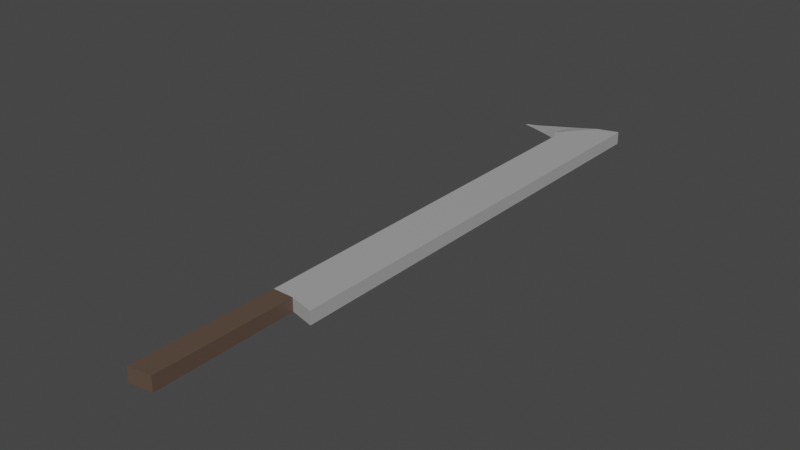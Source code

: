 # Source: SugarcaneMachete.blend  (saved by Blender 2.82.7; exported with 4.5.12 LTS)
import bpy
from mathutils import Matrix  # noqa: F401  (used for matrix-valued properties, if any)

bpy.ops.wm.read_factory_settings(use_empty=True)
scene = bpy.context.scene
scene.name = 'Scene'

# ---- collections
col_collection = bpy.data.collections.new('Collection'); scene.collection.children.link(col_collection)

# ---- materials (node trees are filled in below, after node groups)
mat_material_001 = bpy.data.materials.new('Material.001')
mat_material_001.use_backface_culling = True
mat_material_001.use_transparent_shadow = False
mat_material_001.diffuse_color = (0.107, 0.08777, 0.07776, 1.0)
mat_material_002 = bpy.data.materials.new('Material.002')
mat_material_002.use_transparent_shadow = False
mat_material_002.diffuse_color = (0.3864, 0.3864, 0.3864, 1.0)

# ---- material node trees
mat_material_001.use_nodes = True; mat_material_001.node_tree.nodes.clear()
_N = mat_material_001.node_tree.nodes; _L = mat_material_001.node_tree.links
n0 = _N.new('ShaderNodeOutputMaterial'); n0.name = 'Material Output'; n0.location = (300, 300)
n1 = _N.new('ShaderNodeBsdfPrincipled'); n1.name = 'Principled BSDF'; n1.location = (10, 300)
n1.distribution = 'GGX'
n1.subsurface_method = 'BURLEY'
n1.inputs[0].default_value = (0.107, 0.07036, 0.05127, 1.0)
n1.inputs[3].default_value = 1.45
n1.inputs[27].default_value = (0.0, 0.0, 0.0, 1.0)
n1.inputs[28].default_value = 1.0
_L.new(n1.outputs[0], n0.inputs[0])
n0.is_active_output = True
mat_material_002.use_nodes = True; mat_material_002.node_tree.nodes.clear()
_N = mat_material_002.node_tree.nodes; _L = mat_material_002.node_tree.links
n0 = _N.new('ShaderNodeOutputMaterial'); n0.name = 'Material Output'; n0.location = (300, 300)
n1 = _N.new('ShaderNodeBsdfPrincipled'); n1.name = 'Principled BSDF'; n1.location = (10, 300)
n1.distribution = 'GGX'
n1.subsurface_method = 'BURLEY'
n1.inputs[0].default_value = (0.3864, 0.3864, 0.3864, 1.0)
n1.inputs[3].default_value = 1.45
n1.inputs[27].default_value = (0.0, 0.0, 0.0, 1.0)
n1.inputs[28].default_value = 1.0
_L.new(n1.outputs[0], n0.inputs[0])
n0.is_active_output = True

# ---- world
world_world = bpy.data.worlds.new('World'); scene.world = world_world
world_world.use_nodes = True; world_world.node_tree.nodes.clear()
_N = world_world.node_tree.nodes; _L = world_world.node_tree.links
n0 = _N.new('ShaderNodeOutputWorld'); n0.name = 'World Output'; n0.location = (300, 300)
n1 = _N.new('ShaderNodeBackground'); n1.name = 'Background'; n1.location = (10, 300)
n1.inputs[0].default_value = (0.05088, 0.05088, 0.05088, 1.0)
_L.new(n1.outputs[0], n0.inputs[0])
n0.is_active_output = True
world_world.color = (0.05088, 0.05088, 0.05088)
world_world.use_sun_shadow = False
world_world.sun_shadow_jitter_overblur = 0.0

# ---- meshes
me_cube_002 = bpy.data.meshes.new('Cube.002')
me_cube_002.from_pydata([(-0.9688, -0.2933, -13.91), (-0.9983, -0.2933, 5.034), (-0.9688, 0.2933, -13.91), (-0.9983, 0.2933, 5.034), (1.048, -0.2933, -14.18), (1.054, -0.2933, 6.691), (1.048, 0.2933, -14.18), (1.054, 0.2933, 6.691), (-0.9983, 2.662e-08, 5.034), (0.06071, 0.2933, 6.389), (1.054, 2.123e-08, 6.691), (0.06071, -0.2933, 6.389), (0.06071, 3.311e-08, 6.389), (-1.413, 2.939e-08, 5.047), (-1.413, 0.1899, 5.047), (-0.9665, -0.1899, 6.071), (-1.413, -0.1899, 5.047), (-0.9665, 0.1899, 6.071), (-0.9665, 2.775e-08, 6.071), (-2.01, 3.979e-08, 5.167), (-2.01, 0.1208, 5.167), (-1.722, -0.1208, 5.833), (-2.01, -0.1208, 5.167), (-1.722, 0.1208, 5.833), (-1.722, 3.808e-08, 5.833), (-2.458, 6.033e-08, 5.237), (-2.458, 0.07378, 5.237), (-2.282, -0.07378, 5.644), (-2.458, -0.07378, 5.237), (-2.282, 0.07378, 5.644), (-2.282, 5.929e-08, 5.644), (-2.811, 6.02e-08, 5.292), (-2.811, 0.03705, 5.292), (-2.722, -0.03705, 5.497), (-2.811, -0.03705, 5.292), (-2.722, 0.03705, 5.497), (-2.722, 5.968e-08, 5.497), (-3.21, 6.139e-08, 5.333), (-3.21, 0.01056, 5.333), (-3.185, -0.01056, 5.391), (-3.21, -0.01056, 5.333), (-3.185, 0.01056, 5.391), (-3.185, 6.124e-08, 5.391), (-0.9688, 2.717e-08, -13.91), (-0.03979, 0.2933, -13.91), (1.048, 2.717e-08, -14.18), (-0.03979, -0.2933, -13.91), (-0.03979, 2.717e-08, -13.91), (-0.9688, -0.2933, -13.91), (-0.9688, 0.2933, -13.91), (-0.9688, 2.717e-08, -13.91), (-0.03979, 0.2933, -13.91), (-0.03979, -0.2933, -13.91), (-0.03979, 2.717e-08, -13.91), (-0.9688, -0.2933, -13.91), (-0.9688, 0.2933, -13.91), (-0.9688, 2.717e-08, -13.91), (-0.03979, 0.2933, -13.91), (-0.03979, -0.2933, -13.91), (-0.03979, 2.717e-08, -13.91), (-1.049, 3.03e-08, -20.31), (-1.049, -0.3247, -20.31), (-0.03227, 0.3247, -20.15), (-1.049, 0.3247, -20.31), (-0.03227, -0.3247, -20.15), (-0.03227, 2.406e-08, -20.15), (-0.03333, -0.3203, -19.27), (-0.03333, 2.45e-08, -19.27), (-1.037, 0.3203, -19.41), (-1.037, 2.986e-08, -19.41), (-0.03333, 0.3203, -19.27), (-1.037, -0.3203, -19.41)], [], [(0, 1, 8, 3, 2, 43), (2, 3, 9, 7, 6, 44), (6, 7, 10, 5, 4, 45), (4, 5, 11, 1, 0, 46), (47, 45, 4, 46), (9, 3, 14, 17), (10, 12, 11, 5), (7, 9, 12, 10), (3, 8, 13, 14), (13, 16, 22, 19), (15, 18, 24, 21), (1, 11, 15, 16), (11, 12, 18, 15), (8, 1, 16, 13), (12, 9, 17, 18), (22, 21, 27, 28), (23, 20, 26, 29), (14, 13, 19, 20), (18, 17, 23, 24), (17, 14, 20, 23), (16, 15, 21, 22), (26, 25, 31, 32), (25, 28, 34, 31), (21, 24, 30, 27), (19, 22, 28, 25), (20, 19, 25, 26), (24, 23, 29, 30), (33, 36, 42, 39), (34, 33, 39, 40), (30, 29, 35, 36), (29, 26, 32, 35), (28, 27, 33, 34), (27, 30, 36, 33), (42, 37, 40, 39), (41, 38, 37, 42), (31, 34, 40, 37), (32, 31, 37, 38), (36, 35, 41, 42), (35, 32, 38, 41), (69, 68, 63, 60), (67, 66, 64, 65), (44, 6, 45, 47), (43, 47, 53, 50), (46, 0, 48, 52), (2, 44, 51, 49), (50, 53, 59, 56), (52, 48, 54, 58), (49, 51, 57, 55), (60, 65, 64, 61), (63, 62, 65, 60), (70, 67, 65, 62), (66, 71, 61, 64), (68, 70, 62, 63), (71, 69, 60, 61), (0, 43, 69, 71), (2, 44, 70, 68), (46, 0, 71, 66), (44, 47, 67, 70), (47, 46, 66, 67), (43, 2, 68, 69)])
me_cube_002.polygons.foreach_set('material_index', [1, 1, 1, 1, 1, 1, 1, 1, 1, 1, 1, 1, 1, 1, 1, 1, 1, 1, 1, 1, 1, 1, 1, 1, 1, 1, 1, 1, 1, 1, 1, 1, 1, 1, 1, 1, 1, 1, 1, 0, 0, 1, 1, 1, 1, 1, 1, 1, 0, 0, 0, 0, 0, 0, 0, 0, 0, 0, 0, 0])
_uv = me_cube_002.uv_layers.new(name='UVMap')
_uv.uv.foreach_set('vector', [0.375, 0.0, 0.625, 0.0, 0.625, 0.125, 0.625, 0.25, 0.375, 0.25, 0.375, 0.125, 0.375, 0.25, 0.625, 0.25, 0.625, 0.375, 0.625, 0.5, 0.375, 0.5, 0.375, 0.375, 0.375, 0.5, 0.625, 0.5, 0.625, 0.625, 0.625, 0.75, 0.375, 0.75, 0.375, 0.625, 0.375, 0.75, 0.625, 0.75, 0.625, 0.875, 0.625, 1.0, 0.375, 1.0, 0.375, 0.875, 0.25, 0.625, 0.375, 0.625, 0.375, 0.75, 0.25, 0.75, 0.625, 0.375, 0.625, 0.25, 0.625, 0.25, 0.625, 0.375, 0.625, 0.625, 0.75, 0.625, 0.75, 0.75, 0.625, 0.75, 0.625, 0.5, 0.75, 0.5, 0.75, 0.625, 0.625, 0.625, 0.625, 0.25, 0.625, 0.125, 0.625, 0.125, 0.625, 0.25, 0.625, 0.125, 0.625, 0.0, 0.625, 0.0, 0.625, 0.125, 0.75, 0.75, 0.75, 0.625, 0.75, 0.625, 0.75, 0.75, 0.625, 1.0, 0.625, 0.875, 0.625, 0.875, 0.625, 1.0, 0.75, 0.75, 0.75, 0.625, 0.75, 0.625, 0.75, 0.75, 0.625, 0.125, 0.625, 0.0, 0.625, 0.0, 0.625, 0.125, 0.75, 0.625, 0.75, 0.5, 0.75, 0.5, 0.75, 0.625, 0.625, 1.0, 0.625, 0.875, 0.625, 0.875, 0.625, 1.0, 0.625, 0.375, 0.625, 0.25, 0.625, 0.25, 0.625, 0.375, 0.625, 0.25, 0.625, 0.125, 0.625, 0.125, 0.625, 0.25, 0.75, 0.625, 0.75, 0.5, 0.75, 0.5, 0.75, 0.625, 0.625, 0.375, 0.625, 0.25, 0.625, 0.25, 0.625, 0.375, 0.625, 1.0, 0.625, 0.875, 0.625, 0.875, 0.625, 1.0, 0.625, 0.25, 0.625, 0.125, 0.625, 0.125, 0.625, 0.25, 0.625, 0.125, 0.625, 0.0, 0.625, 0.0, 0.625, 0.125, 0.75, 0.75, 0.75, 0.625, 0.75, 0.625, 0.75, 0.75, 0.625, 0.125, 0.625, 0.0, 0.625, 0.0, 0.625, 0.125, 0.625, 0.25, 0.625, 0.125, 0.625, 0.125, 0.625, 0.25, 0.75, 0.625, 0.75, 0.5, 0.75, 0.5, 0.75, 0.625, 0.75, 0.75, 0.75, 0.625, 0.75, 0.625, 0.75, 0.75, 0.625, 1.0, 0.625, 0.875, 0.625, 0.875, 0.625, 1.0, 0.75, 0.625, 0.75, 0.5, 0.75, 0.5, 0.75, 0.625, 0.625, 0.375, 0.625, 0.25, 0.625, 0.25, 0.625, 0.375, 0.625, 1.0, 0.625, 0.875, 0.625, 0.875, 0.625, 1.0, 0.75, 0.75, 0.75, 0.625, 0.75, 0.625, 0.75, 0.75, 0.75, 0.625, 0.875, 0.625, 0.875, 0.75, 0.75, 0.75, 0.75, 0.5, 0.875, 0.5, 0.875, 0.625, 0.75, 0.625, 0.625, 0.125, 0.625, 0.0, 0.625, 0.0, 0.625, 0.125, 0.625, 0.25, 0.625, 0.125, 0.625, 0.125, 0.625, 0.25, 0.75, 0.625, 0.75, 0.5, 0.75, 0.5, 0.75, 0.625, 0.625, 0.375, 0.625, 0.25, 0.625, 0.25, 0.625, 0.375, 0.375, 0.125, 0.375, 0.25, 0.375, 0.25, 0.375, 0.125, 0.25, 0.625, 0.25, 0.75, 0.25, 0.75, 0.25, 0.625, 0.25, 0.5, 0.375, 0.5, 0.375, 0.625, 0.25, 0.625, 0.125, 0.625, 0.25, 0.625, 0.25, 0.625, 0.125, 0.625, 0.25, 0.75, 0.125, 0.75, 0.125, 0.75, 0.25, 0.75, 0.125, 0.5, 0.25, 0.5, 0.25, 0.5, 0.125, 0.5, 0.125, 0.625, 0.25, 0.625, 0.25, 0.625, 0.125, 0.625, 0.25, 0.75, 0.125, 0.75, 0.125, 0.75, 0.25, 0.75, 0.125, 0.5, 0.25, 0.5, 0.25, 0.5, 0.125, 0.5, 0.125, 0.625, 0.25, 0.625, 0.25, 0.75, 0.125, 0.75, 0.125, 0.5, 0.25, 0.5, 0.25, 0.625, 0.125, 0.625, 0.25, 0.5, 0.25, 0.625, 0.25, 0.625, 0.25, 0.5, 0.375, 0.875, 0.375, 1.0, 0.375, 1.0, 0.375, 0.875, 0.375, 0.25, 0.375, 0.375, 0.375, 0.375, 0.375, 0.25, 0.375, 0.0, 0.375, 0.125, 0.375, 0.125, 0.375, 0.0, 0.375, 0.0, 0.375, 0.125, 0.375, 0.125, 0.375, 0.0, 0.375, 0.25, 0.375, 0.375, 0.375, 0.375, 0.375, 0.25, 0.375, 0.875, 0.375, 1.0, 0.375, 1.0, 0.375, 0.875, 0.25, 0.5, 0.25, 0.625, 0.25, 0.625, 0.25, 0.5, 0.25, 0.625, 0.25, 0.75, 0.25, 0.75, 0.25, 0.625, 0.375, 0.125, 0.375, 0.25, 0.375, 0.25, 0.375, 0.125])
me_cube_002.materials.append(mat_material_001)
me_cube_002.materials.append(mat_material_002)
me_cube_002.use_remesh_fix_poles = True
me_cube_002.use_remesh_preserve_attributes = False
me_cube_002.use_mirror_vertex_groups = False
me_cube_002.update()

# ---- objects
ob_sugarcane_machete = bpy.data.objects.new('Sugarcane Machete', me_cube_002)

# ---- transforms, parenting, visibility, modifiers, constraints
ob_sugarcane_machete.location = (0.01519, 0.0, 7.599)
ob_sugarcane_machete.rotation_euler = (-1.571, 0.0, 0.0)
ob_sugarcane_machete.scale = (0.3041, 0.3041, 0.3041)
ob_sugarcane_machete.lineart.crease_threshold = 0.0

# ---- collection membership
col_collection.objects.link(ob_sugarcane_machete)

# ---- scene / render settings (as saved in the file)
scene.frame_start = 1; scene.frame_end = 250; scene.frame_set(0)
scene.render.engine = 'BLENDER_EEVEE_NEXT'
scene.cycles.use_denoising = False
scene.cycles.samples = 128
scene.cycles.sampling_pattern = 'TABULATED_SOBOL'
scene.cycles.use_adaptive_sampling = False
scene.cycles.use_light_tree = False
scene.view_settings.view_transform = 'Filmic'
bpy.context.view_layer.update()

# ---- added for rendering (the .blend has no active camera and no usable light): camera, sun
cam_auto = bpy.data.cameras.new('AutoCamera')
cam_auto.lens = 50.0
cam_auto.sensor_width = 36.0
cam_auto.clip_end = 1000.0
ob_auto_camera = bpy.data.objects.new('AutoCamera', cam_auto)
scene.collection.objects.link(ob_auto_camera)
ob_auto_camera.location = (7.38034, -11.3022, 13.7533)
ob_auto_camera.rotation_euler = (1.09748, -7.21219e-08, 0.694738)
scene.camera = ob_auto_camera
light_auto_sun = bpy.data.lights.new('AutoSun', 'SUN')
light_auto_sun.energy = 3.0
light_auto_sun.angle = 0.0523599
ob_auto_sun = bpy.data.objects.new('AutoSun', light_auto_sun)
scene.collection.objects.link(ob_auto_sun)
ob_auto_sun.rotation_euler = (0.872665, 0.174533, 0.523599)
bpy.context.view_layer.update()
